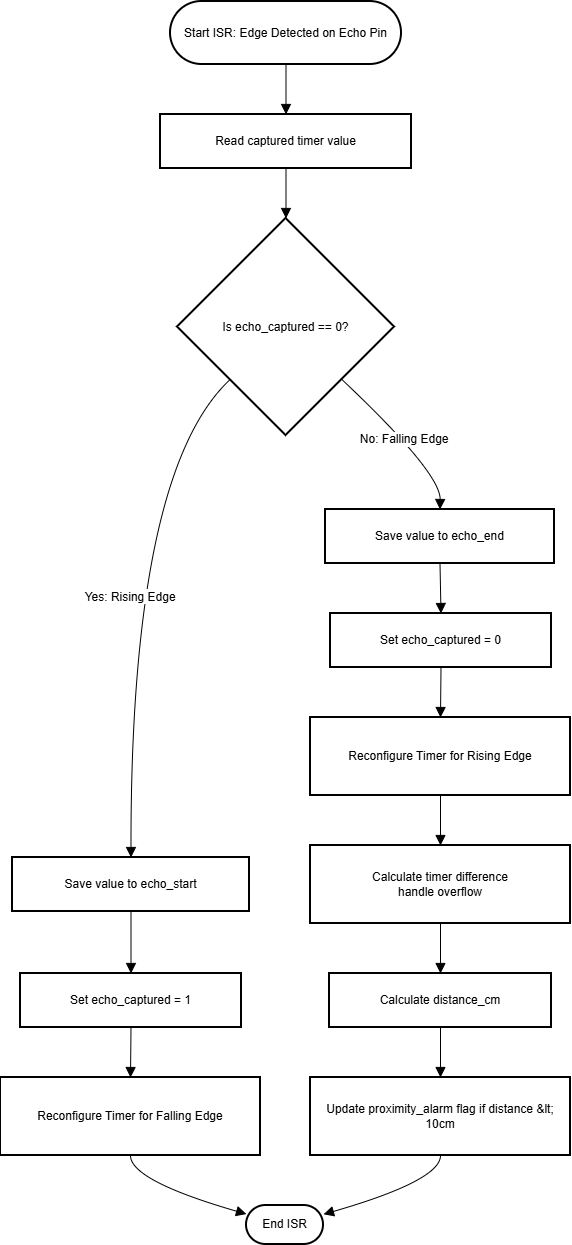

The diagram above was exported from draw.io. Its source (the exported page's mxGraphModel, read from the mxfile embedded in the PNG):
<mxGraphModel dx="481" dy="596" grid="0" gridSize="10" guides="1" tooltips="1" connect="1" arrows="1" fold="1" page="0" pageScale="1" pageWidth="827" pageHeight="1169" math="0" shadow="0">
  <root>
    <mxCell id="0" />
    <mxCell id="1" parent="0" />
    <mxCell id="fUzLpUcCBhy8vraFQNKY-45" parent="1" style="rounded=1;whiteSpace=wrap;arcSize=50;strokeWidth=2;" value="Start ISR: Edge Detected on Echo Pin" vertex="1">
      <mxGeometry height="63" width="231" x="512" y="20" as="geometry" />
    </mxCell>
    <mxCell id="fUzLpUcCBhy8vraFQNKY-46" parent="1" style="whiteSpace=wrap;strokeWidth=2;" value="Read captured timer value" vertex="1">
      <mxGeometry height="54" width="251" x="502" y="133" as="geometry" />
    </mxCell>
    <mxCell id="fUzLpUcCBhy8vraFQNKY-47" parent="1" style="rhombus;strokeWidth=2;whiteSpace=wrap;" value="Is echo_captured == 0?" vertex="1">
      <mxGeometry height="217" width="217" x="519" y="237" as="geometry" />
    </mxCell>
    <mxCell id="fUzLpUcCBhy8vraFQNKY-48" parent="1" style="whiteSpace=wrap;strokeWidth=2;" value="Save value to echo_start" vertex="1">
      <mxGeometry height="54" width="237" x="354" y="876" as="geometry" />
    </mxCell>
    <mxCell id="fUzLpUcCBhy8vraFQNKY-49" parent="1" style="whiteSpace=wrap;strokeWidth=2;" value="Set echo_captured = 1" vertex="1">
      <mxGeometry height="54" width="221" x="362" y="992" as="geometry" />
    </mxCell>
    <mxCell id="fUzLpUcCBhy8vraFQNKY-50" parent="1" style="whiteSpace=wrap;strokeWidth=2;" value="Reconfigure Timer for Falling Edge" vertex="1">
      <mxGeometry height="78" width="260" x="342" y="1096" as="geometry" />
    </mxCell>
    <mxCell id="fUzLpUcCBhy8vraFQNKY-51" parent="1" style="rounded=1;whiteSpace=wrap;arcSize=50;strokeWidth=2;" value="End ISR" vertex="1">
      <mxGeometry height="39" width="77" x="588" y="1224" as="geometry" />
    </mxCell>
    <mxCell id="fUzLpUcCBhy8vraFQNKY-52" parent="1" style="whiteSpace=wrap;strokeWidth=2;" value="Save value to echo_end" vertex="1">
      <mxGeometry height="54" width="229" x="667" y="528" as="geometry" />
    </mxCell>
    <mxCell id="fUzLpUcCBhy8vraFQNKY-53" parent="1" style="whiteSpace=wrap;strokeWidth=2;" value="Set echo_captured = 0" vertex="1">
      <mxGeometry height="54" width="221" x="672" y="632" as="geometry" />
    </mxCell>
    <mxCell id="fUzLpUcCBhy8vraFQNKY-54" parent="1" style="whiteSpace=wrap;strokeWidth=2;" value="Reconfigure Timer for Rising Edge" vertex="1">
      <mxGeometry height="78" width="260" x="652" y="736" as="geometry" />
    </mxCell>
    <mxCell id="fUzLpUcCBhy8vraFQNKY-55" parent="1" style="whiteSpace=wrap;strokeWidth=2;" value="Calculate timer difference &#10; handle overflow" vertex="1">
      <mxGeometry height="78" width="260" x="652" y="864" as="geometry" />
    </mxCell>
    <mxCell id="fUzLpUcCBhy8vraFQNKY-56" parent="1" style="whiteSpace=wrap;strokeWidth=2;" value="Calculate distance_cm" vertex="1">
      <mxGeometry height="54" width="222" x="671" y="992" as="geometry" />
    </mxCell>
    <mxCell id="fUzLpUcCBhy8vraFQNKY-57" parent="1" style="whiteSpace=wrap;strokeWidth=2;" value="Update proximity_alarm flag if distance &amp;lt; 10cm" vertex="1">
      <mxGeometry height="78" width="260" x="652" y="1096" as="geometry" />
    </mxCell>
    <mxCell id="fUzLpUcCBhy8vraFQNKY-58" edge="1" parent="1" source="fUzLpUcCBhy8vraFQNKY-45" style="curved=1;startArrow=none;endArrow=block;exitX=0.5;exitY=1;entryX=0.5;entryY=0;rounded=0;fontSize=12;startSize=8;endSize=8;" target="fUzLpUcCBhy8vraFQNKY-46" value="">
      <mxGeometry relative="1" as="geometry">
        <Array as="points" />
      </mxGeometry>
    </mxCell>
    <mxCell id="fUzLpUcCBhy8vraFQNKY-59" edge="1" parent="1" source="fUzLpUcCBhy8vraFQNKY-46" style="curved=1;startArrow=none;endArrow=block;exitX=0.5;exitY=1;entryX=0.5;entryY=0;rounded=0;fontSize=12;startSize=8;endSize=8;" target="fUzLpUcCBhy8vraFQNKY-47" value="">
      <mxGeometry relative="1" as="geometry">
        <Array as="points" />
      </mxGeometry>
    </mxCell>
    <mxCell id="fUzLpUcCBhy8vraFQNKY-60" edge="1" parent="1" source="fUzLpUcCBhy8vraFQNKY-47" style="curved=1;startArrow=none;endArrow=block;exitX=0;exitY=0.97;entryX=0.5;entryY=0;rounded=0;fontSize=12;startSize=8;endSize=8;" target="fUzLpUcCBhy8vraFQNKY-48" value="Yes: Rising Edge">
      <mxGeometry relative="1" as="geometry">
        <Array as="points">
          <mxPoint x="472" y="491" />
        </Array>
      </mxGeometry>
    </mxCell>
    <mxCell id="fUzLpUcCBhy8vraFQNKY-61" edge="1" parent="1" source="fUzLpUcCBhy8vraFQNKY-48" style="curved=1;startArrow=none;endArrow=block;exitX=0.5;exitY=1;entryX=0.5;entryY=0;rounded=0;fontSize=12;startSize=8;endSize=8;" target="fUzLpUcCBhy8vraFQNKY-49" value="">
      <mxGeometry relative="1" as="geometry">
        <Array as="points" />
      </mxGeometry>
    </mxCell>
    <mxCell id="fUzLpUcCBhy8vraFQNKY-62" edge="1" parent="1" source="fUzLpUcCBhy8vraFQNKY-49" style="curved=1;startArrow=none;endArrow=block;exitX=0.5;exitY=1;entryX=0.5;entryY=0;rounded=0;fontSize=12;startSize=8;endSize=8;" target="fUzLpUcCBhy8vraFQNKY-50" value="">
      <mxGeometry relative="1" as="geometry">
        <Array as="points" />
      </mxGeometry>
    </mxCell>
    <mxCell id="fUzLpUcCBhy8vraFQNKY-63" edge="1" parent="1" source="fUzLpUcCBhy8vraFQNKY-50" style="curved=1;startArrow=none;endArrow=block;exitX=0.5;exitY=1;entryX=0;entryY=0.22;rounded=0;fontSize=12;startSize=8;endSize=8;" target="fUzLpUcCBhy8vraFQNKY-51" value="">
      <mxGeometry relative="1" as="geometry">
        <Array as="points">
          <mxPoint x="472" y="1199" />
        </Array>
      </mxGeometry>
    </mxCell>
    <mxCell id="fUzLpUcCBhy8vraFQNKY-64" edge="1" parent="1" source="fUzLpUcCBhy8vraFQNKY-47" style="curved=1;startArrow=none;endArrow=block;exitX=1;exitY=0.97;entryX=0.5;entryY=0;rounded=0;fontSize=12;startSize=8;endSize=8;" target="fUzLpUcCBhy8vraFQNKY-52" value="No: Falling Edge">
      <mxGeometry relative="1" as="geometry">
        <Array as="points">
          <mxPoint x="782" y="491" />
        </Array>
      </mxGeometry>
    </mxCell>
    <mxCell id="fUzLpUcCBhy8vraFQNKY-65" edge="1" parent="1" source="fUzLpUcCBhy8vraFQNKY-52" style="curved=1;startArrow=none;endArrow=block;exitX=0.5;exitY=1;entryX=0.5;entryY=0;rounded=0;fontSize=12;startSize=8;endSize=8;" target="fUzLpUcCBhy8vraFQNKY-53" value="">
      <mxGeometry relative="1" as="geometry">
        <Array as="points" />
      </mxGeometry>
    </mxCell>
    <mxCell id="fUzLpUcCBhy8vraFQNKY-66" edge="1" parent="1" source="fUzLpUcCBhy8vraFQNKY-53" style="curved=1;startArrow=none;endArrow=block;exitX=0.5;exitY=1;entryX=0.5;entryY=0;rounded=0;fontSize=12;startSize=8;endSize=8;" target="fUzLpUcCBhy8vraFQNKY-54" value="">
      <mxGeometry relative="1" as="geometry">
        <Array as="points" />
      </mxGeometry>
    </mxCell>
    <mxCell id="fUzLpUcCBhy8vraFQNKY-67" edge="1" parent="1" source="fUzLpUcCBhy8vraFQNKY-54" style="curved=1;startArrow=none;endArrow=block;exitX=0.5;exitY=1;entryX=0.5;entryY=0;rounded=0;fontSize=12;startSize=8;endSize=8;" target="fUzLpUcCBhy8vraFQNKY-55" value="">
      <mxGeometry relative="1" as="geometry">
        <Array as="points" />
      </mxGeometry>
    </mxCell>
    <mxCell id="fUzLpUcCBhy8vraFQNKY-68" edge="1" parent="1" source="fUzLpUcCBhy8vraFQNKY-55" style="curved=1;startArrow=none;endArrow=block;exitX=0.5;exitY=1;entryX=0.5;entryY=0;rounded=0;fontSize=12;startSize=8;endSize=8;" target="fUzLpUcCBhy8vraFQNKY-56" value="">
      <mxGeometry relative="1" as="geometry">
        <Array as="points" />
      </mxGeometry>
    </mxCell>
    <mxCell id="fUzLpUcCBhy8vraFQNKY-69" edge="1" parent="1" source="fUzLpUcCBhy8vraFQNKY-56" style="curved=1;startArrow=none;endArrow=block;exitX=0.5;exitY=1;entryX=0.5;entryY=0;rounded=0;fontSize=12;startSize=8;endSize=8;" target="fUzLpUcCBhy8vraFQNKY-57" value="">
      <mxGeometry relative="1" as="geometry">
        <Array as="points" />
      </mxGeometry>
    </mxCell>
    <mxCell id="fUzLpUcCBhy8vraFQNKY-70" edge="1" parent="1" source="fUzLpUcCBhy8vraFQNKY-57" style="curved=1;startArrow=none;endArrow=block;exitX=0.5;exitY=1;entryX=1.01;entryY=0.22;rounded=0;fontSize=12;startSize=8;endSize=8;" target="fUzLpUcCBhy8vraFQNKY-51" value="">
      <mxGeometry relative="1" as="geometry">
        <Array as="points">
          <mxPoint x="782" y="1199" />
        </Array>
      </mxGeometry>
    </mxCell>
  </root>
</mxGraphModel>